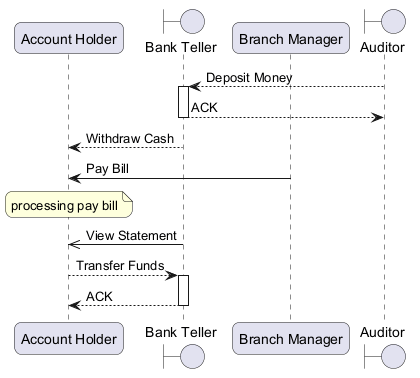

The diagram above was rendered by PlantUML. Its source (embedded in the PNG):
@startuml
skinparam backgroundColor #FFFFFF
skinparam roundCorner 15
participant "Account Holder" as AH
boundary "Bank Teller" as BT
participant "Branch Manager" as BM
boundary "Auditor" as A
A --> BT : Deposit Money
activate BT
BT --> A : ACK
deactivate BT
BT --> AH : Withdraw Cash
BM -> AH : Pay Bill
note over AH : processing pay bill
BT ->> AH : View Statement
AH --> BT : Transfer Funds
activate BT
BT --> AH : ACK
deactivate BT
@enduml